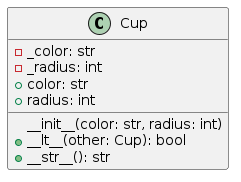

The diagram above was rendered by PlantUML. Its source (embedded in the PNG):
@startuml
class Cup {
    - _color: str
    - _radius: int
    __init__(color: str, radius: int)
    + color: str
    + radius: int
    + __lt__(other: Cup): bool
    + __str__(): str
}
@enduml